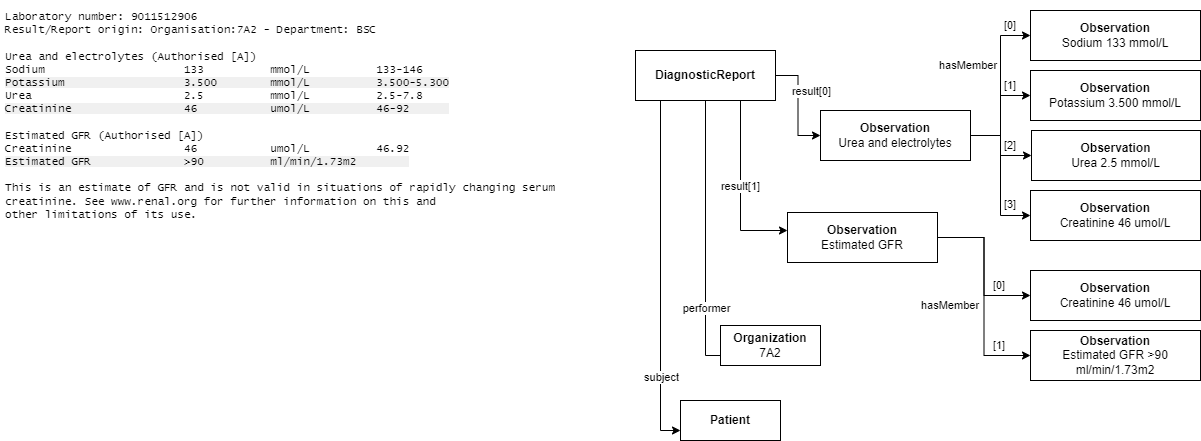

The diagram above was exported from draw.io. Its source (the exported page's mxGraphModel, read from the mxfile embedded in the PNG):
<mxGraphModel dx="2603" dy="764" grid="1" gridSize="10" guides="1" tooltips="1" connect="1" arrows="1" fold="1" page="1" pageScale="1" pageWidth="1169" pageHeight="1654" math="0" shadow="0" extFonts="Permanent Marker^https://fonts.googleapis.com/css?family=Permanent+Marker">
  <root>
    <mxCell id="0" />
    <mxCell id="1" parent="0" />
    <mxCell id="PBZXyTvfWISV73NLw3qx-15" value="extension: mainLocation" style="edgeStyle=orthogonalEdgeStyle;curved=1;rounded=0;orthogonalLoop=1;jettySize=auto;html=1;exitX=1;exitY=0.5;exitDx=0;exitDy=0;entryX=1;entryY=0.5;entryDx=0;entryDy=0;fontColor=#000000;endArrow=block;endFill=1;strokeColor=#000000;fillColor=#e3c800;" parent="1" edge="1">
      <mxGeometry x="-0.1875" y="20" relative="1" as="geometry">
        <mxPoint as="offset" />
        <mxPoint x="260.02" y="205" as="sourcePoint" />
      </mxGeometry>
    </mxCell>
    <mxCell id="m9V7l8wrgBG5iaJZTLLk-6" value="&lt;span style=&quot;&quot;&gt;Laboratory number: 9011512906&lt;br style=&quot;font-size: 11px;&quot;&gt;Result/Report origin: Organisation:7A2 - Department: BSC&lt;br&gt;&lt;br&gt;&lt;/span&gt;&lt;span style=&quot;&quot;&gt;Urea and electrolytes (Authorised [A])&lt;br style=&quot;font-size: 11px;&quot;&gt;Sodium&lt;span style=&quot;font-size: 11px;&quot;&gt;&#09;&lt;/span&gt;&lt;span style=&quot;font-size: 11px;&quot;&gt;&#09;&lt;/span&gt;&lt;span style=&quot;font-size: 11px;&quot;&gt;&#09;&lt;/span&gt;&amp;nbsp; &amp;nbsp;&lt;span style=&quot;white-space: pre; font-size: 11px;&quot;&gt;&#09;&lt;span style=&quot;white-space: pre; font-size: 11px;&quot;&gt;&#09;&lt;/span&gt; &lt;/span&gt;&amp;nbsp;&amp;nbsp;133&lt;span style=&quot;white-space: pre; font-size: 11px;&quot;&gt;&#09;&lt;/span&gt;&lt;span style=&quot;white-space: pre; font-size: 11px;&quot;&gt;&#09;&lt;/span&gt;mmol/L&lt;span style=&quot;white-space: pre; font-size: 11px;&quot;&gt;&#09;&lt;/span&gt;&lt;span style=&quot;white-space: pre; font-size: 11px;&quot;&gt;&#09;&lt;/span&gt;133-146&lt;br style=&quot;font-size: 11px;&quot;&gt;&lt;span style=&quot;background-color: rgb(240, 240, 240);&quot;&gt;Potassium&lt;span style=&quot;font-size: 11px;&quot;&gt;&#09;&lt;/span&gt;&lt;span style=&quot;font-size: 11px;&quot;&gt;&#09;&lt;/span&gt;&amp;nbsp; &amp;nbsp;&lt;span style=&quot;font-size: 11px;&quot;&gt;&#09;&lt;/span&gt;&lt;span style=&quot;font-size: 11px;&quot;&gt;&#09;&lt;/span&gt;&amp;nbsp; &amp;nbsp;&lt;span style=&quot;white-space: pre; font-size: 11px;&quot;&gt;&#09;&lt;/span&gt;&amp;nbsp; &amp;nbsp;3.500&lt;span style=&quot;white-space: pre; font-size: 11px;&quot;&gt;&#09;&lt;/span&gt;mmol/L&lt;span style=&quot;white-space: pre; font-size: 11px;&quot;&gt;&#09;&lt;/span&gt;&lt;span style=&quot;white-space: pre; font-size: 11px;&quot;&gt;&#09;&lt;/span&gt;3.500-5.300&lt;/span&gt;&lt;br style=&quot;font-size: 11px;&quot;&gt;Urea&lt;span style=&quot;white-space: pre; font-size: 11px;&quot;&gt;&#09;&lt;/span&gt;&lt;span style=&quot;white-space: pre; font-size: 11px;&quot;&gt;&#09;&lt;/span&gt;&lt;span style=&quot;white-space: pre; font-size: 11px;&quot;&gt;&#09;&lt;/span&gt;&amp;nbsp; &amp;nbsp;2.5&lt;span style=&quot;white-space: pre; font-size: 11px;&quot;&gt;&#09;&lt;/span&gt;&lt;span style=&quot;white-space: pre; font-size: 11px;&quot;&gt;&#09;&lt;/span&gt;mmol/L&lt;span style=&quot;white-space: pre; font-size: 11px;&quot;&gt;&#09;&lt;/span&gt;&lt;span style=&quot;white-space: pre; font-size: 11px;&quot;&gt;&#09;&lt;/span&gt;2.5-7.8&lt;br style=&quot;font-size: 11px;&quot;&gt;&lt;span style=&quot;background-color: rgb(240, 240, 240);&quot;&gt;Creatinine&lt;span style=&quot;white-space: pre; font-size: 11px;&quot;&gt;&#09;&lt;/span&gt;&lt;span style=&quot;white-space: pre; font-size: 11px;&quot;&gt;&#09;&lt;/span&gt;&amp;nbsp; &amp;nbsp;46&lt;span style=&quot;white-space: pre; font-size: 11px;&quot;&gt;&#09;&lt;/span&gt;&lt;span style=&quot;white-space: pre; font-size: 11px;&quot;&gt;&#09;&lt;/span&gt;umol/L&lt;span style=&quot;white-space: pre; font-size: 11px;&quot;&gt;&#09;&lt;/span&gt;&lt;span style=&quot;white-space: pre; font-size: 11px;&quot;&gt;&#09;&lt;/span&gt;46-92&amp;nbsp; &amp;nbsp; &amp;nbsp;&amp;nbsp;&lt;br style=&quot;&quot;&gt;&lt;/span&gt;&lt;br style=&quot;&quot;&gt;Estimated GFR (Authorised [A])&lt;br style=&quot;font-size: 11px;&quot;&gt;Creatinine&lt;span style=&quot;white-space: pre; font-size: 11px;&quot;&gt;&#09;&lt;/span&gt;&lt;span style=&quot;white-space: pre; font-size: 11px;&quot;&gt;&#09;&lt;/span&gt;&amp;nbsp; &amp;nbsp;46 &lt;span style=&quot;white-space: pre; font-size: 11px;&quot;&gt;&#09;&lt;/span&gt;&lt;span style=&quot;white-space: pre; font-size: 11px;&quot;&gt;&#09;&lt;/span&gt;umol/L&lt;span style=&quot;white-space: pre; font-size: 11px;&quot;&gt;&#09;&lt;/span&gt;&lt;span style=&quot;white-space: pre; font-size: 11px;&quot;&gt;&#09;&lt;/span&gt;46.92&lt;br style=&quot;font-size: 11px;&quot;&gt;&lt;span style=&quot;background-color: rgb(240, 240, 240);&quot;&gt;Estimated GFR&lt;span style=&quot;white-space: pre; font-size: 11px;&quot;&gt;&#09;&lt;/span&gt;&lt;span style=&quot;white-space: pre; font-size: 11px;&quot;&gt;&#09;&lt;/span&gt;&amp;nbsp; &amp;nbsp;&amp;gt;90&amp;nbsp;&lt;span style=&quot;white-space: pre; font-size: 11px;&quot;&gt;&#09;&lt;/span&gt;&lt;span style=&quot;white-space: pre; font-size: 11px;&quot;&gt;&#09;&lt;/span&gt;ml/min/1.73m2&amp;nbsp; &amp;nbsp; &amp;nbsp; &amp;nbsp;&amp;nbsp;&lt;/span&gt;&lt;br style=&quot;font-size: 11px;&quot;&gt;&lt;br style=&quot;font-size: 11px;&quot;&gt;This is an estimate of GFR and is not valid in situations of rapidly changing serum creatinine. See www.renal.org for further information on this and &lt;br style=&quot;font-size: 11px;&quot;&gt;other limitations of its use.&lt;/span&gt;" style="rounded=0;whiteSpace=wrap;html=1;fontFamily=Lucida Console;fontSize=11;align=left;verticalAlign=top;fontStyle=0;strokeColor=none;spacingLeft=0;spacingBottom=0;spacing=5;" parent="1" vertex="1">
      <mxGeometry x="-60" y="20" width="590" height="310" as="geometry" />
    </mxCell>
    <mxCell id="CZtYQdiJhY5wApqP9DP9-2" value="result[0]" style="edgeStyle=orthogonalEdgeStyle;rounded=0;orthogonalLoop=1;jettySize=auto;html=1;entryX=0;entryY=0.5;entryDx=0;entryDy=0;" edge="1" parent="1" source="m9V7l8wrgBG5iaJZTLLk-7" target="m9V7l8wrgBG5iaJZTLLk-10">
      <mxGeometry x="-0.2857" y="13" relative="1" as="geometry">
        <mxPoint as="offset" />
      </mxGeometry>
    </mxCell>
    <mxCell id="CZtYQdiJhY5wApqP9DP9-18" style="edgeStyle=orthogonalEdgeStyle;rounded=0;orthogonalLoop=1;jettySize=auto;html=1;exitX=0.75;exitY=1;exitDx=0;exitDy=0;fontSize=11;" edge="1" parent="1" source="m9V7l8wrgBG5iaJZTLLk-7">
      <mxGeometry relative="1" as="geometry">
        <mxPoint x="727" y="250" as="targetPoint" />
        <Array as="points">
          <mxPoint x="680" y="250" />
          <mxPoint x="727" y="250" />
        </Array>
      </mxGeometry>
    </mxCell>
    <mxCell id="CZtYQdiJhY5wApqP9DP9-19" value="result[1]" style="edgeLabel;html=1;align=center;verticalAlign=middle;resizable=0;points=[];fontSize=11;" vertex="1" connectable="0" parent="CZtYQdiJhY5wApqP9DP9-18">
      <mxGeometry x="-0.04" y="-1" relative="1" as="geometry">
        <mxPoint as="offset" />
      </mxGeometry>
    </mxCell>
    <mxCell id="CZtYQdiJhY5wApqP9DP9-20" value="" style="edgeStyle=orthogonalEdgeStyle;rounded=0;orthogonalLoop=1;jettySize=auto;html=1;entryX=0;entryY=0.5;entryDx=0;entryDy=0;fontSize=11;" edge="1" parent="1" source="m9V7l8wrgBG5iaJZTLLk-7" target="CZtYQdiJhY5wApqP9DP9-1">
      <mxGeometry x="0.7419" y="5" relative="1" as="geometry">
        <Array as="points">
          <mxPoint x="645" y="375" />
          <mxPoint x="681" y="375" />
        </Array>
        <mxPoint as="offset" />
      </mxGeometry>
    </mxCell>
    <mxCell id="CZtYQdiJhY5wApqP9DP9-27" value="performer" style="edgeLabel;html=1;align=center;verticalAlign=middle;resizable=0;points=[];fontSize=11;" vertex="1" connectable="0" parent="CZtYQdiJhY5wApqP9DP9-20">
      <mxGeometry x="0.283" relative="1" as="geometry">
        <mxPoint as="offset" />
      </mxGeometry>
    </mxCell>
    <mxCell id="CZtYQdiJhY5wApqP9DP9-30" style="edgeStyle=orthogonalEdgeStyle;rounded=0;orthogonalLoop=1;jettySize=auto;html=1;exitX=0.25;exitY=1;exitDx=0;exitDy=0;entryX=0;entryY=0.75;entryDx=0;entryDy=0;fontSize=11;" edge="1" parent="1" source="m9V7l8wrgBG5iaJZTLLk-7" target="CZtYQdiJhY5wApqP9DP9-28">
      <mxGeometry relative="1" as="geometry">
        <Array as="points">
          <mxPoint x="600" y="120" />
          <mxPoint x="600" y="450" />
        </Array>
      </mxGeometry>
    </mxCell>
    <mxCell id="CZtYQdiJhY5wApqP9DP9-31" value="subject" style="edgeLabel;html=1;align=center;verticalAlign=middle;resizable=0;points=[];fontSize=11;" vertex="1" connectable="0" parent="CZtYQdiJhY5wApqP9DP9-30">
      <mxGeometry x="0.5878" relative="1" as="geometry">
        <mxPoint as="offset" />
      </mxGeometry>
    </mxCell>
    <mxCell id="m9V7l8wrgBG5iaJZTLLk-7" value="&lt;b&gt;DiagnosticReport&lt;/b&gt;" style="rounded=0;whiteSpace=wrap;html=1;" parent="1" vertex="1">
      <mxGeometry x="575" y="70" width="140" height="50" as="geometry" />
    </mxCell>
    <mxCell id="CZtYQdiJhY5wApqP9DP9-13" style="edgeStyle=orthogonalEdgeStyle;rounded=0;orthogonalLoop=1;jettySize=auto;html=1;entryX=0;entryY=0.5;entryDx=0;entryDy=0;" edge="1" parent="1" source="m9V7l8wrgBG5iaJZTLLk-8" target="m9V7l8wrgBG5iaJZTLLk-25">
      <mxGeometry relative="1" as="geometry" />
    </mxCell>
    <mxCell id="CZtYQdiJhY5wApqP9DP9-14" style="edgeStyle=orthogonalEdgeStyle;rounded=0;orthogonalLoop=1;jettySize=auto;html=1;entryX=0;entryY=0.5;entryDx=0;entryDy=0;" edge="1" parent="1" source="m9V7l8wrgBG5iaJZTLLk-8" target="m9V7l8wrgBG5iaJZTLLk-26">
      <mxGeometry relative="1" as="geometry" />
    </mxCell>
    <mxCell id="m9V7l8wrgBG5iaJZTLLk-8" value="&lt;b&gt;Observation&lt;/b&gt;&lt;br&gt;Estimated GFR" style="rounded=0;whiteSpace=wrap;html=1;" parent="1" vertex="1">
      <mxGeometry x="727" y="232" width="150" height="50" as="geometry" />
    </mxCell>
    <mxCell id="CZtYQdiJhY5wApqP9DP9-3" value="" style="edgeStyle=orthogonalEdgeStyle;rounded=0;orthogonalLoop=1;jettySize=auto;html=1;entryX=0;entryY=0.5;entryDx=0;entryDy=0;" edge="1" parent="1" source="m9V7l8wrgBG5iaJZTLLk-10" target="m9V7l8wrgBG5iaJZTLLk-13">
      <mxGeometry x="0.625" y="11" relative="1" as="geometry">
        <mxPoint x="-10" y="6" as="offset" />
      </mxGeometry>
    </mxCell>
    <mxCell id="CZtYQdiJhY5wApqP9DP9-4" value="" style="edgeStyle=orthogonalEdgeStyle;rounded=0;orthogonalLoop=1;jettySize=auto;html=1;entryX=0;entryY=0.5;entryDx=0;entryDy=0;" edge="1" parent="1" source="m9V7l8wrgBG5iaJZTLLk-10" target="m9V7l8wrgBG5iaJZTLLk-14">
      <mxGeometry x="0.4" y="18" relative="1" as="geometry">
        <mxPoint x="-10" y="3" as="offset" />
      </mxGeometry>
    </mxCell>
    <mxCell id="CZtYQdiJhY5wApqP9DP9-5" value="" style="edgeStyle=orthogonalEdgeStyle;rounded=0;orthogonalLoop=1;jettySize=auto;html=1;entryX=0;entryY=0.5;entryDx=0;entryDy=0;" edge="1" parent="1" source="m9V7l8wrgBG5iaJZTLLk-10" target="m9V7l8wrgBG5iaJZTLLk-15">
      <mxGeometry x="0.2474" y="-18" relative="1" as="geometry">
        <Array as="points">
          <mxPoint x="940" y="155" />
          <mxPoint x="940" y="175" />
        </Array>
        <mxPoint x="-10" y="-3" as="offset" />
      </mxGeometry>
    </mxCell>
    <mxCell id="CZtYQdiJhY5wApqP9DP9-6" value="" style="edgeStyle=orthogonalEdgeStyle;rounded=0;orthogonalLoop=1;jettySize=auto;html=1;entryX=0;entryY=0.5;entryDx=0;entryDy=0;" edge="1" parent="1" source="m9V7l8wrgBG5iaJZTLLk-10" target="m9V7l8wrgBG5iaJZTLLk-16">
      <mxGeometry x="0.5" y="-20" relative="1" as="geometry">
        <mxPoint as="offset" />
      </mxGeometry>
    </mxCell>
    <mxCell id="m9V7l8wrgBG5iaJZTLLk-10" value="&lt;b&gt;Observation&lt;/b&gt;&lt;br&gt;Urea and electrolytes" style="rounded=0;whiteSpace=wrap;html=1;" parent="1" vertex="1">
      <mxGeometry x="760" y="130" width="150" height="50" as="geometry" />
    </mxCell>
    <mxCell id="m9V7l8wrgBG5iaJZTLLk-13" value="&lt;b&gt;Observation&lt;/b&gt;&lt;br&gt;Sodium 133 mmol/L" style="rounded=0;whiteSpace=wrap;html=1;" parent="1" vertex="1">
      <mxGeometry x="970" y="30" width="170" height="50" as="geometry" />
    </mxCell>
    <mxCell id="m9V7l8wrgBG5iaJZTLLk-14" value="&lt;b&gt;Observation&lt;/b&gt;&lt;br&gt;Potassium 3.500 mmol/L" style="rounded=0;whiteSpace=wrap;html=1;" parent="1" vertex="1">
      <mxGeometry x="970" y="90" width="170" height="50" as="geometry" />
    </mxCell>
    <mxCell id="m9V7l8wrgBG5iaJZTLLk-15" value="&lt;b&gt;Observation&lt;/b&gt;&lt;br&gt;Urea 2.5 mmol/L" style="rounded=0;whiteSpace=wrap;html=1;" parent="1" vertex="1">
      <mxGeometry x="971" y="150" width="169" height="50" as="geometry" />
    </mxCell>
    <mxCell id="m9V7l8wrgBG5iaJZTLLk-16" value="&lt;b&gt;Observation&lt;/b&gt;&lt;br&gt;Creatinine 46 umol/L" style="rounded=0;whiteSpace=wrap;html=1;" parent="1" vertex="1">
      <mxGeometry x="970" y="210" width="170" height="50" as="geometry" />
    </mxCell>
    <mxCell id="m9V7l8wrgBG5iaJZTLLk-25" value="&lt;b&gt;Observation&lt;/b&gt;&lt;br&gt;Creatinine 46 umol/L" style="rounded=0;whiteSpace=wrap;html=1;" parent="1" vertex="1">
      <mxGeometry x="970" y="290" width="170" height="50" as="geometry" />
    </mxCell>
    <mxCell id="m9V7l8wrgBG5iaJZTLLk-26" value="&lt;b&gt;Observation&lt;/b&gt;&lt;br&gt;Estimated GFR &amp;gt;90&lt;br&gt;ml/min/1.73m2" style="rounded=0;whiteSpace=wrap;html=1;" parent="1" vertex="1">
      <mxGeometry x="970" y="350" width="170" height="50" as="geometry" />
    </mxCell>
    <mxCell id="m9V7l8wrgBG5iaJZTLLk-37" style="edgeStyle=orthogonalEdgeStyle;curved=1;orthogonalLoop=1;jettySize=auto;html=1;exitX=0.5;exitY=1;exitDx=0;exitDy=0;fontFamily=Helvetica;fontSize=11;endArrow=block;endFill=1;" parent="1" source="m9V7l8wrgBG5iaJZTLLk-7" target="m9V7l8wrgBG5iaJZTLLk-7" edge="1">
      <mxGeometry relative="1" as="geometry" />
    </mxCell>
    <mxCell id="CZtYQdiJhY5wApqP9DP9-1" value="&lt;b&gt;Organization&lt;/b&gt;&lt;br&gt;7A2" style="rounded=0;whiteSpace=wrap;html=1;" vertex="1" parent="1">
      <mxGeometry x="660" y="345" width="100" height="40" as="geometry" />
    </mxCell>
    <mxCell id="CZtYQdiJhY5wApqP9DP9-7" value="hasMember" style="text;html=1;strokeColor=none;fillColor=none;align=center;verticalAlign=middle;whiteSpace=wrap;rounded=0;fontSize=11;" vertex="1" parent="1">
      <mxGeometry x="878" y="70" width="60" height="30" as="geometry" />
    </mxCell>
    <mxCell id="CZtYQdiJhY5wApqP9DP9-8" value="[0]" style="text;html=1;align=center;verticalAlign=middle;whiteSpace=wrap;rounded=0;fontSize=11;" vertex="1" parent="1">
      <mxGeometry x="940" y="35" width="20" height="20" as="geometry" />
    </mxCell>
    <mxCell id="CZtYQdiJhY5wApqP9DP9-10" value="[1]" style="text;html=1;align=center;verticalAlign=middle;whiteSpace=wrap;rounded=0;fontSize=11;" vertex="1" parent="1">
      <mxGeometry x="940" y="95" width="20" height="20" as="geometry" />
    </mxCell>
    <mxCell id="CZtYQdiJhY5wApqP9DP9-11" value="[2]" style="text;html=1;align=center;verticalAlign=middle;whiteSpace=wrap;rounded=0;fontSize=11;" vertex="1" parent="1">
      <mxGeometry x="940" y="155" width="20" height="20" as="geometry" />
    </mxCell>
    <mxCell id="CZtYQdiJhY5wApqP9DP9-12" value="[3]" style="text;html=1;align=center;verticalAlign=middle;whiteSpace=wrap;rounded=0;fontSize=11;" vertex="1" parent="1">
      <mxGeometry x="940" y="214" width="20" height="20" as="geometry" />
    </mxCell>
    <mxCell id="CZtYQdiJhY5wApqP9DP9-15" value="hasMember" style="text;html=1;strokeColor=none;fillColor=none;align=center;verticalAlign=middle;whiteSpace=wrap;rounded=0;fontSize=11;" vertex="1" parent="1">
      <mxGeometry x="860" y="310" width="60" height="30" as="geometry" />
    </mxCell>
    <mxCell id="CZtYQdiJhY5wApqP9DP9-16" value="[0]" style="text;html=1;align=center;verticalAlign=middle;whiteSpace=wrap;rounded=0;fontSize=11;" vertex="1" parent="1">
      <mxGeometry x="929" y="295" width="20" height="20" as="geometry" />
    </mxCell>
    <mxCell id="CZtYQdiJhY5wApqP9DP9-17" value="[1]" style="text;html=1;align=center;verticalAlign=middle;whiteSpace=wrap;rounded=0;fontSize=11;" vertex="1" parent="1">
      <mxGeometry x="929" y="355" width="20" height="20" as="geometry" />
    </mxCell>
    <mxCell id="CZtYQdiJhY5wApqP9DP9-28" value="&lt;b&gt;Patient&lt;/b&gt;" style="rounded=0;whiteSpace=wrap;html=1;" vertex="1" parent="1">
      <mxGeometry x="620" y="420" width="100" height="40" as="geometry" />
    </mxCell>
  </root>
</mxGraphModel>